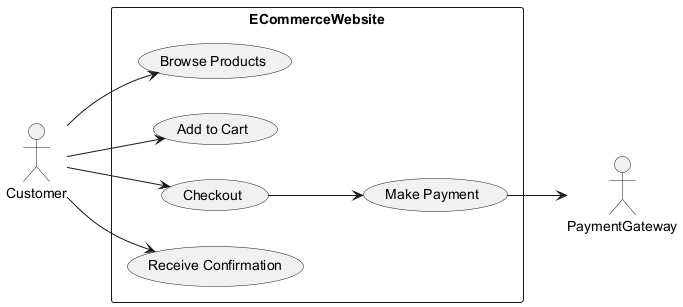

The diagram above was rendered by PlantUML. Its source (embedded in the PNG):
@startuml
left to right direction

actor Customer
actor PaymentGateway

rectangle ECommerceWebsite {
    usecase "Browse Products" as UC1
    usecase "Add to Cart" as UC2
    usecase "Checkout" as UC3
    usecase "Make Payment" as UC4
    usecase "Receive Confirmation" as UC5
}

Customer --> UC1
Customer --> UC2
Customer --> UC3
UC3 --> UC4
UC4 --> PaymentGateway
Customer --> UC5

@enduml